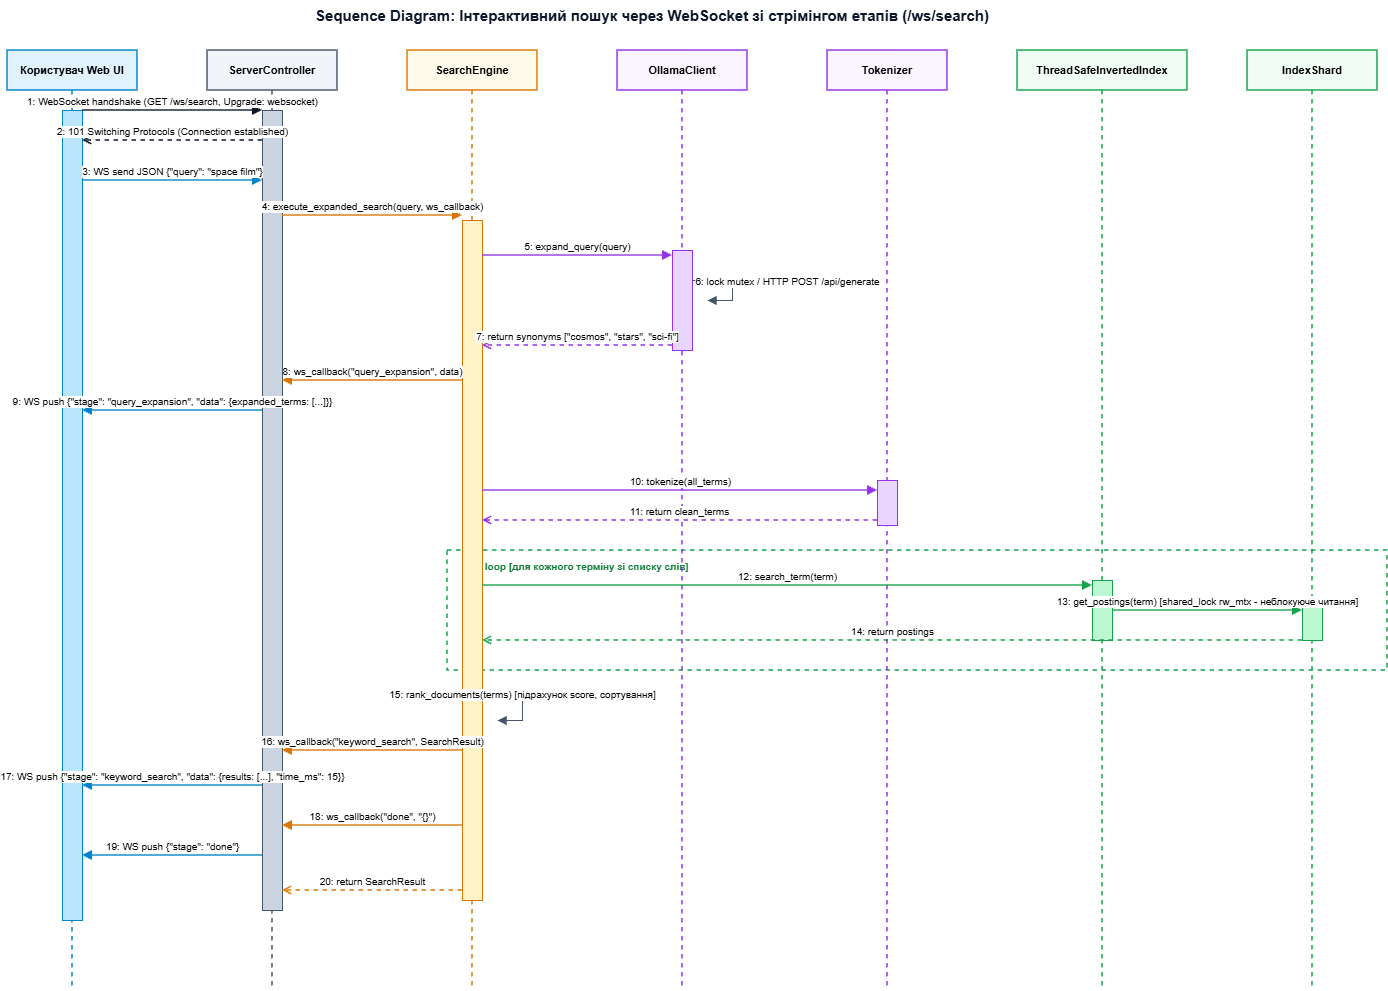

The diagram above was exported from draw.io. Its source (the exported page's mxGraphModel, read from the mxfile embedded in the PNG):
<mxGraphModel dx="2102" dy="1076" grid="1" gridSize="10" guides="1" tooltips="1" connect="1" arrows="1" fold="1" page="1" pageScale="1" pageWidth="1500" pageHeight="1150" math="0" shadow="0">
  <root>
    <mxCell id="0" />
    <mxCell id="1" parent="0" />
    <mxCell id="frame_loop" parent="1" style="shape=rect;html=1;verticalAlign=top;fontStyle=1;whiteSpace=wrap;align=left;fillColor=none;strokeColor=#16a34a;strokeWidth=1.5;dashed=1;fontSize=10;fontColor=#15803d;spacingLeft=8;spacingTop=4;" value="&amp;nbsp; &amp;nbsp; &amp;nbsp; &amp;nbsp; &amp;nbsp; loop [для кожного терміну зі списку слів]" vertex="1">
      <mxGeometry height="120" width="940" x="490" y="570" as="geometry" />
    </mxCell>
    <mxCell id="title" parent="1" style="text;html=1;strokeColor=none;fillColor=none;align=center;verticalAlign=middle;whiteSpace=wrap;rounded=0;fontSize=15;fontStyle=1;fontColor=#0f172a;" value="Sequence Diagram: Інтерактивний пошук через WebSocket зі стрімінгом етапів (/ws/search)" vertex="1">
      <mxGeometry height="30" width="750" x="320" y="20" as="geometry" />
    </mxCell>
    <mxCell id="ll_user" parent="1" style="shape=umlLifeline;perimeter=lifelinePerimeter;whiteSpace=wrap;html=1;container=1;collapsible=0;recursiveResize=0;outlineConnect=0;fillColor=#e0f2fe;strokeColor=#0284c7;strokeWidth=1.5;fontStyle=1;fontSize=11;size=40;" value="Користувач Web UI" vertex="1">
      <mxGeometry height="940" width="130" x="50" y="70" as="geometry" />
    </mxCell>
    <mxCell id="act_user" parent="ll_user" style="html=1;points=[];perimeter=orthogonalPerimeter;fillColor=#bae6fd;strokeColor=#0284c7;" value="" vertex="1">
      <mxGeometry height="810" width="20" x="55" y="60" as="geometry" />
    </mxCell>
    <mxCell id="ll_ctrl" parent="1" style="shape=umlLifeline;perimeter=lifelinePerimeter;whiteSpace=wrap;html=1;container=1;collapsible=0;recursiveResize=0;outlineConnect=0;fillColor=#f1f5f9;strokeColor=#475569;strokeWidth=1.5;fontStyle=1;fontSize=11;size=40;" value="ServerController" vertex="1">
      <mxGeometry height="940" width="130" x="250" y="70" as="geometry" />
    </mxCell>
    <mxCell id="act_ctrl" parent="ll_ctrl" style="html=1;points=[];perimeter=orthogonalPerimeter;fillColor=#cbd5e1;strokeColor=#475569;" value="" vertex="1">
      <mxGeometry height="800" width="20" x="55" y="60" as="geometry" />
    </mxCell>
    <mxCell id="ll_eng" parent="1" style="shape=umlLifeline;perimeter=lifelinePerimeter;whiteSpace=wrap;html=1;container=1;collapsible=0;recursiveResize=0;outlineConnect=0;fillColor=#fffbeb;strokeColor=#d97706;strokeWidth=1.5;fontStyle=1;fontSize=11;size=40;" value="SearchEngine" vertex="1">
      <mxGeometry height="940" width="130" x="450" y="70" as="geometry" />
    </mxCell>
    <mxCell id="act_eng" parent="ll_eng" style="html=1;points=[];perimeter=orthogonalPerimeter;fillColor=#fef3c7;strokeColor=#d97706;" value="" vertex="1">
      <mxGeometry height="680" width="20" x="55" y="170" as="geometry" />
    </mxCell>
    <mxCell id="ll_ollama" parent="1" style="shape=umlLifeline;perimeter=lifelinePerimeter;whiteSpace=wrap;html=1;container=1;collapsible=0;recursiveResize=0;outlineConnect=0;fillColor=#faf5ff;strokeColor=#9333ea;strokeWidth=1.5;fontStyle=1;fontSize=11;size=40;" value="OllamaClient" vertex="1">
      <mxGeometry height="940" width="130" x="660" y="70" as="geometry" />
    </mxCell>
    <mxCell id="act_ollama" parent="ll_ollama" style="html=1;points=[];perimeter=orthogonalPerimeter;fillColor=#e9d5ff;strokeColor=#9333ea;" value="" vertex="1">
      <mxGeometry height="100" width="20" x="55" y="200" as="geometry" />
    </mxCell>
    <mxCell id="ll_tok" parent="1" style="shape=umlLifeline;perimeter=lifelinePerimeter;whiteSpace=wrap;html=1;container=1;collapsible=0;recursiveResize=0;outlineConnect=0;fillColor=#faf5ff;strokeColor=#9333ea;strokeWidth=1.5;fontStyle=1;fontSize=11;size=40;" value="Tokenizer" vertex="1">
      <mxGeometry height="940" width="120" x="870" y="70" as="geometry" />
    </mxCell>
    <mxCell id="act_tok" parent="ll_tok" style="html=1;points=[];perimeter=orthogonalPerimeter;fillColor=#e9d5ff;strokeColor=#9333ea;" value="" vertex="1">
      <mxGeometry height="45" width="20" x="50" y="430" as="geometry" />
    </mxCell>
    <mxCell id="ll_index" parent="1" style="shape=umlLifeline;perimeter=lifelinePerimeter;whiteSpace=wrap;html=1;container=1;collapsible=0;recursiveResize=0;outlineConnect=0;fillColor=#f0fdf4;strokeColor=#16a34a;strokeWidth=1.5;fontStyle=1;fontSize=11;size=40;" value="ThreadSafeInvertedIndex" vertex="1">
      <mxGeometry height="940" width="170" x="1060" y="70" as="geometry" />
    </mxCell>
    <mxCell id="act_idx" parent="ll_index" style="html=1;points=[];perimeter=orthogonalPerimeter;fillColor=#bbf7d0;strokeColor=#16a34a;" value="" vertex="1">
      <mxGeometry height="60" width="20" x="75" y="530" as="geometry" />
    </mxCell>
    <mxCell id="ll_shard" parent="1" style="shape=umlLifeline;perimeter=lifelinePerimeter;whiteSpace=wrap;html=1;container=1;collapsible=0;recursiveResize=0;outlineConnect=0;fillColor=#f0fdf4;strokeColor=#16a34a;strokeWidth=1.5;fontStyle=1;fontSize=11;size=40;" value="IndexShard" vertex="1">
      <mxGeometry height="940" width="130" x="1290" y="70" as="geometry" />
    </mxCell>
    <mxCell id="act_shard" parent="ll_shard" style="html=1;points=[];perimeter=orthogonalPerimeter;fillColor=#bbf7d0;strokeColor=#16a34a;" value="" vertex="1">
      <mxGeometry height="40" width="20" x="55" y="550" as="geometry" />
    </mxCell>
    <mxCell id="msg1" edge="1" parent="1" style="html=1;verticalAlign=bottom;endArrow=block;rounded=0;strokeColor=#0f172a;strokeWidth=1.5;fontSize=10;" value="1: WebSocket handshake (GET /ws/search, Upgrade: websocket)">
      <mxGeometry relative="1" as="geometry">
        <mxPoint x="125" y="130" as="sourcePoint" />
        <mxPoint x="305" y="130" as="targetPoint" />
      </mxGeometry>
    </mxCell>
    <mxCell id="msg2" edge="1" parent="1" style="html=1;verticalAlign=bottom;endArrow=open;dashed=1;rounded=0;strokeColor=#0f172a;strokeWidth=1.5;fontSize=10;" value="2: 101 Switching Protocols (Connection established)">
      <mxGeometry relative="1" as="geometry">
        <mxPoint x="305" y="160" as="sourcePoint" />
        <mxPoint x="125" y="160" as="targetPoint" />
      </mxGeometry>
    </mxCell>
    <mxCell id="msg3" edge="1" parent="1" style="html=1;verticalAlign=bottom;endArrow=block;rounded=0;strokeColor=#0284c7;strokeWidth=1.5;fontSize=10;" value="3: WS send JSON {&quot;query&quot;: &quot;space film&quot;}">
      <mxGeometry relative="1" as="geometry">
        <mxPoint x="125" y="200" as="sourcePoint" />
        <mxPoint x="305" y="200" as="targetPoint" />
      </mxGeometry>
    </mxCell>
    <mxCell id="msg4" edge="1" parent="1" style="html=1;verticalAlign=bottom;endArrow=block;rounded=0;strokeColor=#d97706;strokeWidth=1.5;fontSize=10;" value="4: execute_expanded_search(query, ws_callback)">
      <mxGeometry relative="1" as="geometry">
        <mxPoint x="325" y="235" as="sourcePoint" />
        <mxPoint x="505" y="235" as="targetPoint" />
      </mxGeometry>
    </mxCell>
    <mxCell id="msg5" edge="1" parent="1" style="html=1;verticalAlign=bottom;endArrow=block;rounded=0;strokeColor=#9333ea;strokeWidth=1.5;fontSize=10;" value="5: expand_query(query)">
      <mxGeometry relative="1" as="geometry">
        <mxPoint x="525" y="275" as="sourcePoint" />
        <mxPoint x="715" y="275" as="targetPoint" />
      </mxGeometry>
    </mxCell>
    <mxCell id="msg6" edge="1" parent="1" style="html=1;verticalAlign=bottom;endArrow=block;rounded=0;strokeColor=#475569;strokeWidth=1.2;fontSize=10;" value="6: lock mutex / HTTP POST /api/generate">
      <mxGeometry relative="1" x="0.1765" y="55" as="geometry">
        <mxPoint as="offset" />
        <Array as="points">
          <mxPoint x="775" y="300" />
          <mxPoint x="775" y="320" />
        </Array>
        <mxPoint x="735" y="300" as="sourcePoint" />
        <mxPoint x="750" y="320" as="targetPoint" />
      </mxGeometry>
    </mxCell>
    <mxCell id="msg7" edge="1" parent="1" style="html=1;verticalAlign=bottom;endArrow=open;dashed=1;rounded=0;strokeColor=#9333ea;strokeWidth=1.5;fontSize=10;" value="7: return synonyms [&quot;cosmos&quot;, &quot;stars&quot;, &quot;sci-fi&quot;]">
      <mxGeometry relative="1" as="geometry">
        <mxPoint x="715" y="365" as="sourcePoint" />
        <mxPoint x="525" y="365" as="targetPoint" />
      </mxGeometry>
    </mxCell>
    <mxCell id="msg8" edge="1" parent="1" style="html=1;verticalAlign=bottom;endArrow=block;rounded=0;strokeColor=#d97706;strokeWidth=1.5;fontSize=10;" value="8: ws_callback(&quot;query_expansion&quot;, data)">
      <mxGeometry relative="1" as="geometry">
        <mxPoint x="505" y="400" as="sourcePoint" />
        <mxPoint x="325" y="400" as="targetPoint" />
      </mxGeometry>
    </mxCell>
    <mxCell id="msg9" edge="1" parent="1" style="html=1;verticalAlign=bottom;endArrow=block;rounded=0;strokeColor=#0284c7;strokeWidth=1.5;fontSize=10;" value="9: WS push {&quot;stage&quot;: &quot;query_expansion&quot;, &quot;data&quot;: {expanded_terms: [...]}}">
      <mxGeometry relative="1" as="geometry">
        <mxPoint x="305" y="430" as="sourcePoint" />
        <mxPoint x="125" y="430" as="targetPoint" />
      </mxGeometry>
    </mxCell>
    <mxCell id="msg10" edge="1" parent="1" style="html=1;verticalAlign=bottom;endArrow=block;rounded=0;strokeColor=#9333ea;strokeWidth=1.5;fontSize=10;" value="10: tokenize(all_terms)">
      <mxGeometry relative="1" as="geometry">
        <mxPoint x="525" y="510" as="sourcePoint" />
        <mxPoint x="920" y="510" as="targetPoint" />
      </mxGeometry>
    </mxCell>
    <mxCell id="msg11" edge="1" parent="1" style="html=1;verticalAlign=bottom;endArrow=open;dashed=1;rounded=0;strokeColor=#9333ea;strokeWidth=1.5;fontSize=10;" value="11: return clean_terms">
      <mxGeometry relative="1" as="geometry">
        <mxPoint x="920" y="540" as="sourcePoint" />
        <mxPoint x="525" y="540" as="targetPoint" />
      </mxGeometry>
    </mxCell>
    <mxCell id="msg12" edge="1" parent="1" style="html=1;verticalAlign=bottom;endArrow=block;rounded=0;strokeColor=#16a34a;strokeWidth=1.5;fontSize=10;" value="12: search_term(term)">
      <mxGeometry relative="1" as="geometry">
        <mxPoint x="525" y="605" as="sourcePoint" />
        <mxPoint x="1135" y="605" as="targetPoint" />
      </mxGeometry>
    </mxCell>
    <mxCell id="msg13" edge="1" parent="1" style="html=1;verticalAlign=bottom;endArrow=block;rounded=0;strokeColor=#16a34a;strokeWidth=1.5;fontSize=10;" value="13: get_postings(term) [shared_lock rw_mtx - неблокуюче читання]">
      <mxGeometry relative="1" as="geometry">
        <mxPoint x="1155" y="630" as="sourcePoint" />
        <mxPoint x="1345" y="630" as="targetPoint" />
      </mxGeometry>
    </mxCell>
    <mxCell id="msg14" edge="1" parent="1" style="html=1;verticalAlign=bottom;endArrow=open;dashed=1;rounded=0;strokeColor=#16a34a;strokeWidth=1.5;fontSize=10;" value="14: return postings">
      <mxGeometry relative="1" as="geometry">
        <mxPoint x="1345" y="660" as="sourcePoint" />
        <mxPoint x="525" y="660" as="targetPoint" />
      </mxGeometry>
    </mxCell>
    <mxCell id="msg15" edge="1" parent="1" style="html=1;verticalAlign=bottom;endArrow=block;rounded=0;strokeColor=#475569;strokeWidth=1.2;fontSize=10;" value="15: rank_documents(terms) [підрахунок score, сортування]">
      <mxGeometry relative="1" as="geometry">
        <Array as="points">
          <mxPoint x="565" y="720" />
          <mxPoint x="565" y="740" />
        </Array>
        <mxPoint x="525" y="720" as="sourcePoint" />
        <mxPoint x="540" y="740" as="targetPoint" />
      </mxGeometry>
    </mxCell>
    <mxCell id="msg16" edge="1" parent="1" style="html=1;verticalAlign=bottom;endArrow=block;rounded=0;strokeColor=#d97706;strokeWidth=1.5;fontSize=10;" value="16: ws_callback(&quot;keyword_search&quot;, SearchResult)">
      <mxGeometry relative="1" as="geometry">
        <mxPoint x="505" y="770" as="sourcePoint" />
        <mxPoint x="325" y="770" as="targetPoint" />
      </mxGeometry>
    </mxCell>
    <mxCell id="msg17" edge="1" parent="1" style="html=1;verticalAlign=bottom;endArrow=block;rounded=0;strokeColor=#0284c7;strokeWidth=1.5;fontSize=10;" value="17: WS push {&quot;stage&quot;: &quot;keyword_search&quot;, &quot;data&quot;: {results: [...], &quot;time_ms&quot;: 15}}">
      <mxGeometry relative="1" as="geometry">
        <mxPoint x="305" y="805" as="sourcePoint" />
        <mxPoint x="125" y="805" as="targetPoint" />
      </mxGeometry>
    </mxCell>
    <mxCell id="msg18" edge="1" parent="1" style="html=1;verticalAlign=bottom;endArrow=block;rounded=0;strokeColor=#d97706;strokeWidth=1.5;fontSize=10;" value="18: ws_callback(&quot;done&quot;, &quot;{}&quot;)">
      <mxGeometry relative="1" as="geometry">
        <mxPoint x="505" y="845" as="sourcePoint" />
        <mxPoint x="325" y="845" as="targetPoint" />
      </mxGeometry>
    </mxCell>
    <mxCell id="msg19" edge="1" parent="1" style="html=1;verticalAlign=bottom;endArrow=block;rounded=0;strokeColor=#0284c7;strokeWidth=1.5;fontSize=10;" value="19: WS push {&quot;stage&quot;: &quot;done&quot;}">
      <mxGeometry relative="1" as="geometry">
        <mxPoint x="305" y="875" as="sourcePoint" />
        <mxPoint x="125" y="875" as="targetPoint" />
      </mxGeometry>
    </mxCell>
    <mxCell id="msg20" edge="1" parent="1" style="html=1;verticalAlign=bottom;endArrow=open;dashed=1;rounded=0;strokeColor=#d97706;strokeWidth=1.5;fontSize=10;" value="20: return SearchResult">
      <mxGeometry relative="1" as="geometry">
        <mxPoint x="505" y="910" as="sourcePoint" />
        <mxPoint x="325" y="910" as="targetPoint" />
      </mxGeometry>
    </mxCell>
  </root>
</mxGraphModel>